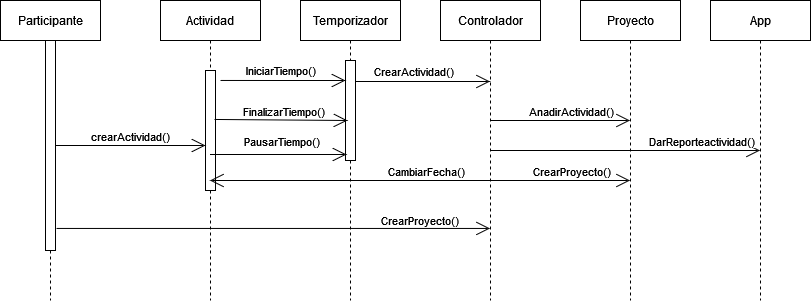

The diagram above was exported from draw.io. Its source (the exported page's mxGraphModel, read from the mxfile embedded in the PNG):
<mxGraphModel dx="1422" dy="780" grid="1" gridSize="10" guides="1" tooltips="1" connect="1" arrows="1" fold="1" page="1" pageScale="1" pageWidth="850" pageHeight="1100" math="0" shadow="0">
  <root>
    <mxCell id="0" />
    <mxCell id="1" parent="0" />
    <mxCell id="Ui1betEMet0QcMaOpw5a-6" value="Participante" style="shape=umlLifeline;perimeter=lifelinePerimeter;whiteSpace=wrap;html=1;container=1;collapsible=0;recursiveResize=0;outlineConnect=0;" vertex="1" parent="1">
      <mxGeometry y="160" width="100" height="300" as="geometry" />
    </mxCell>
    <mxCell id="Ui1betEMet0QcMaOpw5a-7" value="" style="html=1;points=[];perimeter=orthogonalPerimeter;" vertex="1" parent="Ui1betEMet0QcMaOpw5a-6">
      <mxGeometry x="45" y="40" width="10" height="210" as="geometry" />
    </mxCell>
    <mxCell id="Ui1betEMet0QcMaOpw5a-11" value="Actividad" style="shape=umlLifeline;perimeter=lifelinePerimeter;whiteSpace=wrap;html=1;container=1;collapsible=0;recursiveResize=0;outlineConnect=0;" vertex="1" parent="1">
      <mxGeometry x="160" y="160" width="100" height="300" as="geometry" />
    </mxCell>
    <mxCell id="Ui1betEMet0QcMaOpw5a-13" value="" style="html=1;points=[];perimeter=orthogonalPerimeter;" vertex="1" parent="Ui1betEMet0QcMaOpw5a-11">
      <mxGeometry x="45" y="70" width="10" height="120" as="geometry" />
    </mxCell>
    <mxCell id="Ui1betEMet0QcMaOpw5a-14" value="Temporizador" style="shape=umlLifeline;perimeter=lifelinePerimeter;whiteSpace=wrap;html=1;container=1;collapsible=0;recursiveResize=0;outlineConnect=0;" vertex="1" parent="1">
      <mxGeometry x="300" y="160" width="100" height="300" as="geometry" />
    </mxCell>
    <mxCell id="Ui1betEMet0QcMaOpw5a-16" value="" style="html=1;points=[];perimeter=orthogonalPerimeter;" vertex="1" parent="Ui1betEMet0QcMaOpw5a-14">
      <mxGeometry x="45" y="60" width="10" height="100" as="geometry" />
    </mxCell>
    <mxCell id="Ui1betEMet0QcMaOpw5a-10" value="" style="endArrow=open;endFill=1;endSize=12;html=1;rounded=0;" edge="1" parent="1" source="Ui1betEMet0QcMaOpw5a-7" target="Ui1betEMet0QcMaOpw5a-13">
      <mxGeometry width="160" relative="1" as="geometry">
        <mxPoint x="50" y="250" as="sourcePoint" />
        <mxPoint x="210" y="250" as="targetPoint" />
      </mxGeometry>
    </mxCell>
    <mxCell id="Ui1betEMet0QcMaOpw5a-12" value="crearActividad()" style="edgeLabel;html=1;align=center;verticalAlign=middle;resizable=0;points=[];" vertex="1" connectable="0" parent="Ui1betEMet0QcMaOpw5a-10">
      <mxGeometry x="0.2" y="1" relative="1" as="geometry">
        <mxPoint x="-16" y="-9" as="offset" />
      </mxGeometry>
    </mxCell>
    <mxCell id="Ui1betEMet0QcMaOpw5a-18" value="IniciarTiempo()" style="endArrow=open;endFill=1;endSize=12;html=1;rounded=0;exitX=1.5;exitY=0.083;exitDx=0;exitDy=0;exitPerimeter=0;" edge="1" parent="1" source="Ui1betEMet0QcMaOpw5a-13" target="Ui1betEMet0QcMaOpw5a-16">
      <mxGeometry x="-0.0401" y="10" width="160" relative="1" as="geometry">
        <mxPoint x="220" y="240" as="sourcePoint" />
        <mxPoint x="370" y="270" as="targetPoint" />
        <Array as="points">
          <mxPoint x="280" y="240" />
        </Array>
        <mxPoint as="offset" />
      </mxGeometry>
    </mxCell>
    <mxCell id="Ui1betEMet0QcMaOpw5a-19" value="" style="endArrow=open;endFill=1;endSize=12;html=1;rounded=0;exitX=0.9;exitY=0.408;exitDx=0;exitDy=0;exitPerimeter=0;entryX=0.2;entryY=0.6;entryDx=0;entryDy=0;entryPerimeter=0;" edge="1" parent="1" source="Ui1betEMet0QcMaOpw5a-13" target="Ui1betEMet0QcMaOpw5a-16">
      <mxGeometry width="160" relative="1" as="geometry">
        <mxPoint x="220" y="270" as="sourcePoint" />
        <mxPoint x="380" y="270" as="targetPoint" />
      </mxGeometry>
    </mxCell>
    <mxCell id="Ui1betEMet0QcMaOpw5a-20" value="FinalizarTiempo()" style="edgeLabel;html=1;align=center;verticalAlign=middle;resizable=0;points=[];" vertex="1" connectable="0" parent="Ui1betEMet0QcMaOpw5a-19">
      <mxGeometry x="-0.1654" relative="1" as="geometry">
        <mxPoint x="13" y="-9" as="offset" />
      </mxGeometry>
    </mxCell>
    <mxCell id="Ui1betEMet0QcMaOpw5a-22" value="" style="endArrow=open;endFill=1;endSize=12;html=1;rounded=0;entryX=0.1;entryY=0.94;entryDx=0;entryDy=0;entryPerimeter=0;" edge="1" parent="1" source="Ui1betEMet0QcMaOpw5a-11" target="Ui1betEMet0QcMaOpw5a-16">
      <mxGeometry width="160" relative="1" as="geometry">
        <mxPoint x="290" y="510" as="sourcePoint" />
        <mxPoint x="550" y="410" as="targetPoint" />
      </mxGeometry>
    </mxCell>
    <mxCell id="Ui1betEMet0QcMaOpw5a-23" value="PausarTiempo()" style="edgeLabel;html=1;align=center;verticalAlign=middle;resizable=0;points=[];" vertex="1" connectable="0" parent="Ui1betEMet0QcMaOpw5a-22">
      <mxGeometry x="0.2727" y="1" relative="1" as="geometry">
        <mxPoint x="-16" y="-13" as="offset" />
      </mxGeometry>
    </mxCell>
    <mxCell id="Ui1betEMet0QcMaOpw5a-24" value="Controlador" style="shape=umlLifeline;perimeter=lifelinePerimeter;whiteSpace=wrap;html=1;container=1;collapsible=0;recursiveResize=0;outlineConnect=0;" vertex="1" parent="1">
      <mxGeometry x="440" y="160" width="100" height="300" as="geometry" />
    </mxCell>
    <mxCell id="Ui1betEMet0QcMaOpw5a-28" value="" style="endArrow=open;endFill=1;endSize=12;html=1;rounded=0;" edge="1" parent="Ui1betEMet0QcMaOpw5a-24" target="Ui1betEMet0QcMaOpw5a-27">
      <mxGeometry width="160" relative="1" as="geometry">
        <mxPoint x="50" y="180" as="sourcePoint" />
        <mxPoint x="210" y="180" as="targetPoint" />
      </mxGeometry>
    </mxCell>
    <mxCell id="Ui1betEMet0QcMaOpw5a-29" value="CrearProyecto()" style="edgeLabel;html=1;align=center;verticalAlign=middle;resizable=0;points=[];" vertex="1" connectable="0" parent="Ui1betEMet0QcMaOpw5a-28">
      <mxGeometry x="0.2186" y="-2" relative="1" as="geometry">
        <mxPoint x="-5" y="-12" as="offset" />
      </mxGeometry>
    </mxCell>
    <mxCell id="Ui1betEMet0QcMaOpw5a-30" value="" style="endArrow=open;endFill=1;endSize=12;html=1;rounded=0;" edge="1" parent="Ui1betEMet0QcMaOpw5a-24" target="Ui1betEMet0QcMaOpw5a-27">
      <mxGeometry width="160" relative="1" as="geometry">
        <mxPoint x="50" y="120" as="sourcePoint" />
        <mxPoint x="210" y="120" as="targetPoint" />
      </mxGeometry>
    </mxCell>
    <mxCell id="Ui1betEMet0QcMaOpw5a-31" value="AnadirActividad()" style="edgeLabel;html=1;align=center;verticalAlign=middle;resizable=0;points=[];" vertex="1" connectable="0" parent="Ui1betEMet0QcMaOpw5a-30">
      <mxGeometry x="0.276" y="-2" relative="1" as="geometry">
        <mxPoint x="-9" y="-12" as="offset" />
      </mxGeometry>
    </mxCell>
    <mxCell id="Ui1betEMet0QcMaOpw5a-25" value="" style="endArrow=open;endFill=1;endSize=12;html=1;rounded=0;exitX=1.1;exitY=0.895;exitDx=0;exitDy=0;exitPerimeter=0;" edge="1" parent="1" source="Ui1betEMet0QcMaOpw5a-7" target="Ui1betEMet0QcMaOpw5a-24">
      <mxGeometry width="160" relative="1" as="geometry">
        <mxPoint x="60" y="390" as="sourcePoint" />
        <mxPoint x="220" y="390" as="targetPoint" />
      </mxGeometry>
    </mxCell>
    <mxCell id="Ui1betEMet0QcMaOpw5a-26" value="CrearProyecto()" style="edgeLabel;html=1;align=center;verticalAlign=middle;resizable=0;points=[];" vertex="1" connectable="0" parent="Ui1betEMet0QcMaOpw5a-25">
      <mxGeometry x="0.6701" y="-1" relative="1" as="geometry">
        <mxPoint y="-9" as="offset" />
      </mxGeometry>
    </mxCell>
    <mxCell id="Ui1betEMet0QcMaOpw5a-27" value="Proyecto" style="shape=umlLifeline;perimeter=lifelinePerimeter;whiteSpace=wrap;html=1;container=1;collapsible=0;recursiveResize=0;outlineConnect=0;" vertex="1" parent="1">
      <mxGeometry x="580" y="160" width="100" height="300" as="geometry" />
    </mxCell>
    <mxCell id="Ui1betEMet0QcMaOpw5a-32" value="" style="endArrow=open;endFill=1;endSize=12;html=1;rounded=0;exitX=1;exitY=0.21;exitDx=0;exitDy=0;exitPerimeter=0;" edge="1" parent="1" source="Ui1betEMet0QcMaOpw5a-16" target="Ui1betEMet0QcMaOpw5a-24">
      <mxGeometry width="160" relative="1" as="geometry">
        <mxPoint x="360" y="240" as="sourcePoint" />
        <mxPoint x="520" y="240" as="targetPoint" />
      </mxGeometry>
    </mxCell>
    <mxCell id="Ui1betEMet0QcMaOpw5a-33" value="CrearActividad()" style="edgeLabel;html=1;align=center;verticalAlign=middle;resizable=0;points=[];" vertex="1" connectable="0" parent="Ui1betEMet0QcMaOpw5a-32">
      <mxGeometry x="-0.1524" y="1" relative="1" as="geometry">
        <mxPoint y="-10" as="offset" />
      </mxGeometry>
    </mxCell>
    <mxCell id="Ui1betEMet0QcMaOpw5a-35" value="App" style="shape=umlLifeline;perimeter=lifelinePerimeter;whiteSpace=wrap;html=1;container=1;collapsible=0;recursiveResize=0;outlineConnect=0;" vertex="1" parent="1">
      <mxGeometry x="710" y="160" width="100" height="300" as="geometry" />
    </mxCell>
    <mxCell id="Ui1betEMet0QcMaOpw5a-36" value="" style="endArrow=open;endFill=1;endSize=12;html=1;rounded=0;" edge="1" parent="1" source="Ui1betEMet0QcMaOpw5a-24" target="Ui1betEMet0QcMaOpw5a-35">
      <mxGeometry width="160" relative="1" as="geometry">
        <mxPoint x="510" y="420" as="sourcePoint" />
        <mxPoint x="670" y="420" as="targetPoint" />
      </mxGeometry>
    </mxCell>
    <mxCell id="Ui1betEMet0QcMaOpw5a-37" value="DarReporteactividad()" style="edgeLabel;html=1;align=center;verticalAlign=middle;resizable=0;points=[];" vertex="1" connectable="0" parent="Ui1betEMet0QcMaOpw5a-36">
      <mxGeometry x="0.4037" y="2" relative="1" as="geometry">
        <mxPoint x="22" y="-8" as="offset" />
      </mxGeometry>
    </mxCell>
    <mxCell id="Ui1betEMet0QcMaOpw5a-38" value="" style="endArrow=open;endFill=1;endSize=12;html=1;rounded=0;" edge="1" parent="1" source="Ui1betEMet0QcMaOpw5a-24" target="Ui1betEMet0QcMaOpw5a-11">
      <mxGeometry width="160" relative="1" as="geometry">
        <mxPoint x="400" y="510" as="sourcePoint" />
        <mxPoint x="560" y="510" as="targetPoint" />
        <Array as="points">
          <mxPoint x="420" y="340" />
        </Array>
      </mxGeometry>
    </mxCell>
    <mxCell id="Ui1betEMet0QcMaOpw5a-39" value="CambiarFecha()" style="edgeLabel;html=1;align=center;verticalAlign=middle;resizable=0;points=[];" vertex="1" connectable="0" parent="Ui1betEMet0QcMaOpw5a-38">
      <mxGeometry x="-0.2179" y="2" relative="1" as="geometry">
        <mxPoint x="45" y="-12" as="offset" />
      </mxGeometry>
    </mxCell>
  </root>
</mxGraphModel>